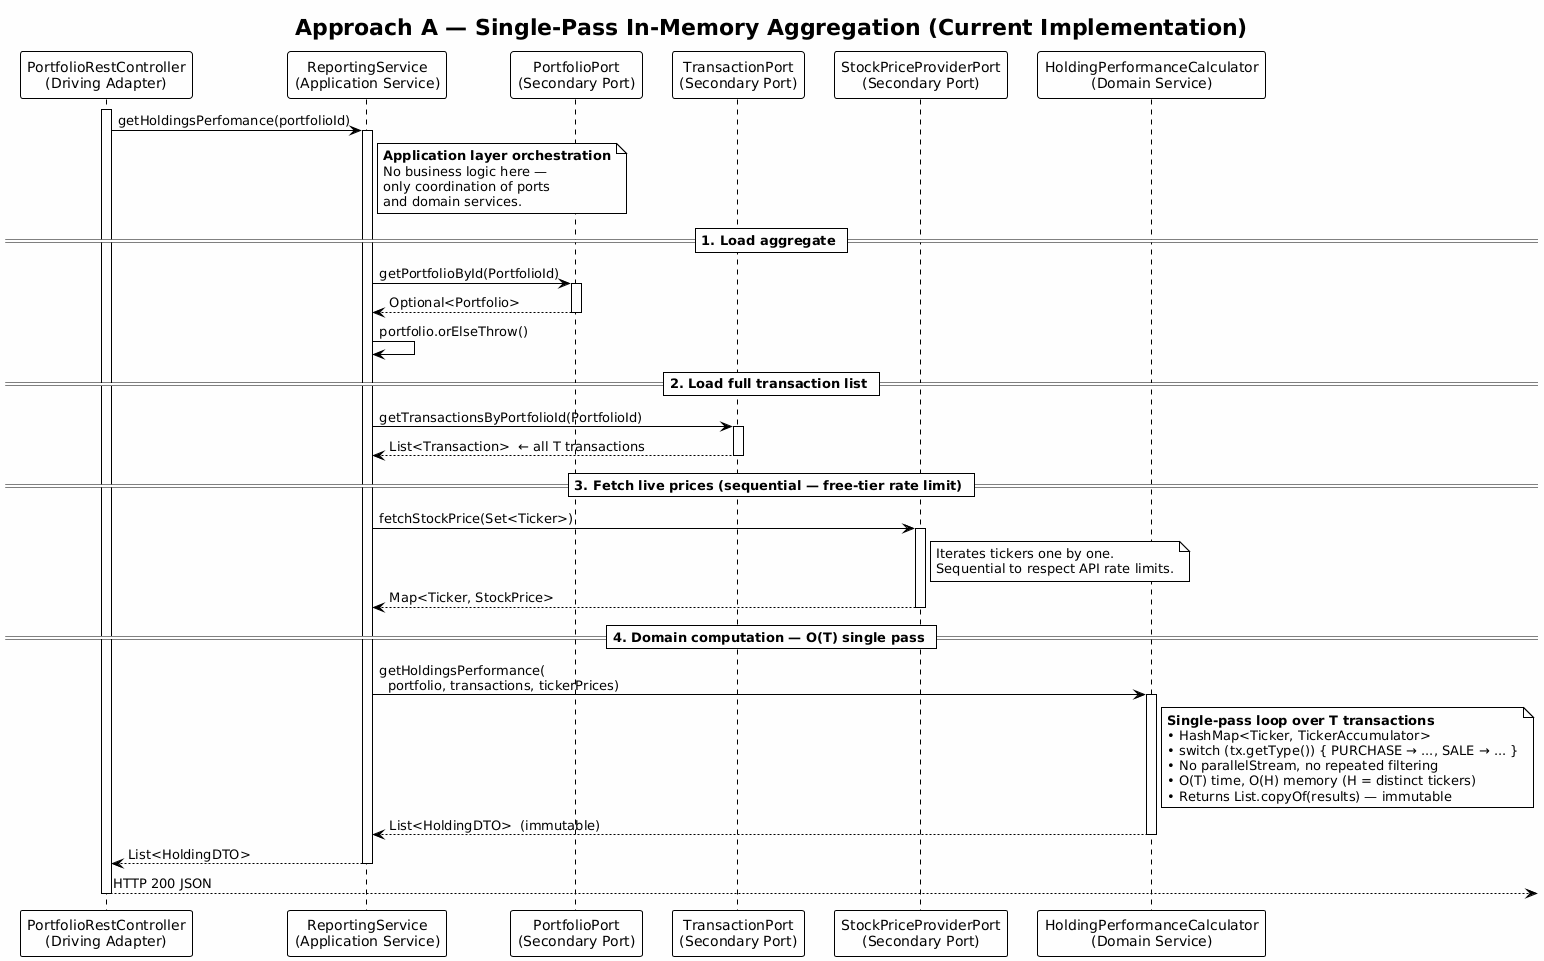

The diagram above was rendered by PlantUML. Its source (embedded in the PNG):
@startuml approachA-sequence
!theme plain
skinparam backgroundColor #FEFEFE

title Approach A — Single-Pass In-Memory Aggregation (Current Implementation)

participant "PortfolioRestController\n(Driving Adapter)" as Controller
participant "ReportingService\n(Application Service)" as Service
participant "PortfolioPort\n(Secondary Port)" as PortfolioPort
participant "TransactionPort\n(Secondary Port)" as TransactionPort
participant "StockPriceProviderPort\n(Secondary Port)" as PricePort
participant "HoldingPerformanceCalculator\n(Domain Service)" as Calculator

activate Controller
Controller -> Service: getHoldingsPerfomance(portfolioId)
activate Service

note right of Service
  **Application layer orchestration**
  No business logic here —
  only coordination of ports
  and domain services.
end note

== 1. Load aggregate ==
Service -> PortfolioPort: getPortfolioById(PortfolioId)
activate PortfolioPort
PortfolioPort --> Service: Optional<Portfolio>
deactivate PortfolioPort
Service -> Service: portfolio.orElseThrow()

== 2. Load full transaction list ==
Service -> TransactionPort: getTransactionsByPortfolioId(PortfolioId)
activate TransactionPort
TransactionPort --> Service: List<Transaction>  ← all T transactions
deactivate TransactionPort

== 3. Fetch live prices (sequential — free-tier rate limit) ==
Service -> PricePort: fetchStockPrice(Set<Ticker>)
activate PricePort
note right of PricePort
  Iterates tickers one by one.
  Sequential to respect API rate limits.
end note
PricePort --> Service: Map<Ticker, StockPrice>
deactivate PricePort

== 4. Domain computation — O(T) single pass ==
Service -> Calculator: getHoldingsPerformance(\n  portfolio, transactions, tickerPrices)
activate Calculator

note right of Calculator
  **Single-pass loop over T transactions**
  • HashMap<Ticker, TickerAccumulator>
  • switch (tx.getType()) { PURCHASE → ..., SALE → ... }
  • No parallelStream, no repeated filtering
  • O(T) time, O(H) memory (H = distinct tickers)
  • Returns List.copyOf(results) — immutable
end note

Calculator --> Service: List<HoldingDTO>  (immutable)
deactivate Calculator

Service --> Controller: List<HoldingDTO>
deactivate Service
Controller --> : HTTP 200 JSON
deactivate Controller
@enduml